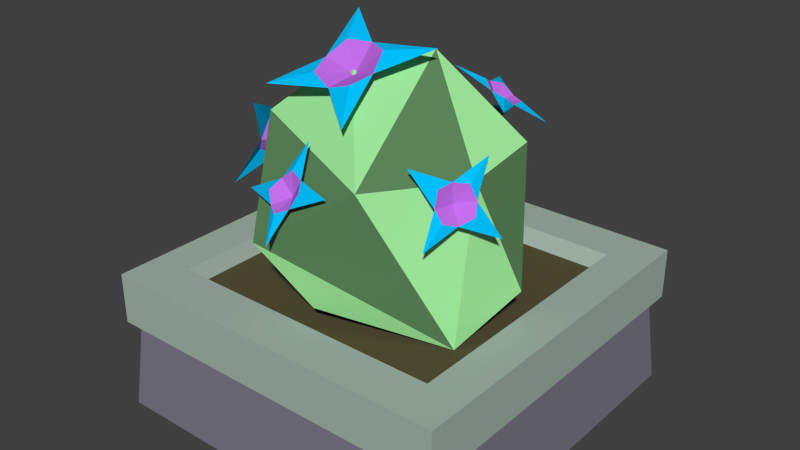# Source: 2x2Bush_00.blend  (saved by Blender 2.78.0; exported with 4.5.12 LTS)
import bpy
from mathutils import Matrix  # noqa: F401  (used for matrix-valued properties, if any)

bpy.ops.wm.read_factory_settings(use_empty=True)
scene = bpy.context.scene
scene.name = 'Scene'

# ---- collections
col_collection_1 = bpy.data.collections.new('Collection 1'); scene.collection.children.link(col_collection_1)

# ---- materials (node trees are filled in below, after node groups)
mat_gardenwall00 = bpy.data.materials.new('GardenWall00')
mat_gardenwall00.alpha_threshold = 0.0
mat_gardenwall00.use_transparent_shadow = False
mat_gardenwall00.diffuse_color = (0.199, 0.1909, 0.2423, 1.0)
mat_gardenwall00.roughness = 0.5
mat_gardensoil = bpy.data.materials.new('GardenSoil')
mat_gardensoil.alpha_threshold = 0.0
mat_gardensoil.use_transparent_shadow = False
mat_gardensoil.diffuse_color = (0.09741, 0.08496, 0.04149, 1.0)
mat_gardensoil.roughness = 0.5
mat_gardenstone00 = bpy.data.materials.new('GardenStone00')
mat_gardenstone00.alpha_threshold = 0.0
mat_gardenstone00.use_transparent_shadow = False
mat_gardenstone00.diffuse_color = (0.3855, 0.4795, 0.4233, 1.0)
mat_gardenstone00.roughness = 0.5
mat_gardenleaf00 = bpy.data.materials.new('GardenLeaf00')
mat_gardenleaf00.alpha_threshold = 0.0
mat_gardenleaf00.use_transparent_shadow = False
mat_gardenleaf00.diffuse_color = (0.3667, 0.8469, 0.3448, 1.0)
mat_gardenleaf00.roughness = 0.5
mat_gardenleaf01 = bpy.data.materials.new('GardenLeaf01')
mat_gardenleaf01.alpha_threshold = 0.0
mat_gardenleaf01.use_transparent_shadow = False
mat_gardenleaf01.diffuse_color = (0.1092, 0.2423, 0.1031, 1.0)
mat_gardenleaf01.roughness = 0.5
mat_flower00 = bpy.data.materials.new('Flower00')
mat_flower00.alpha_threshold = 0.0
mat_flower00.use_transparent_shadow = False
mat_flower00.diffuse_color = (0.5457, 0.1603, 0.8, 1.0)
mat_flower00.roughness = 0.5
mat_flower01 = bpy.data.materials.new('Flower01')
mat_flower01.alpha_threshold = 0.0
mat_flower01.use_transparent_shadow = False
mat_flower01.diffuse_color = (0.0, 0.5452, 1.0, 1.0)
mat_flower01.roughness = 0.5

# ---- material node trees

# ---- world
world_world = bpy.data.worlds.new('World'); scene.world = world_world
world_world.color = (0.05088, 0.05088, 0.05088)
world_world.use_sun_shadow = False
world_world.sun_shadow_jitter_overblur = 0.0
world_world.cycles.sampling_method = 'NONE'
world_world.cycles.sample_map_resolution = 256

# ---- meshes
me_cube_025 = bpy.data.meshes.new('Cube.025')
me_cube_025.from_pydata([(-0.6008, 0.4902, -0.1709), (-0.1663, 0.4277, -0.4545), (-0.5992, 0.9434, 0.2443), (-0.413, 0.873, -0.5003), (0.06255, 1.147, -0.1709), (0.126, 0.4277, 0.08126), (-0.002558, 0.4902, 0.5601), (0.6292, 0.4277, 0.327), (-0.4985, 0.4277, 0.1546), (0.3729, 0.4902, -0.4518), (0.7381, 0.5417, -9.639e-07), (-0.2281, 0.6936, 0.6923), (-0.7381, 0.6936, -9.592e-07), (0.227, 0.7882, -0.6203), (0.6008, 0.9434, -0.1709), (0.249, 0.8924, 0.5368), (0.6103, 0.9109, 0.1894), (-0.2962, 1.131, -9.977e-07), (-0.9855, 1.426e-07, 0.875), (-0.9387, 0.3, 0.8334), (-0.9855, -1.426e-07, -0.875), (-0.9387, 0.3, -0.8334), (0.9855, 1.426e-07, 0.875), (0.9387, 0.3, 0.8334), (0.9855, -1.426e-07, -0.875), (0.9387, 0.3, -0.8334), (-0.9878, 0.3069, 0.877), (-0.9878, 0.3069, -0.877), (0.9878, 0.3069, -0.877), (0.9878, 0.3069, 0.877), (-0.7293, 0.4277, 0.6185), (-0.7293, 0.4277, -0.6185), (0.7293, 0.4277, -0.6185), (0.7293, 0.4277, 0.6185), (-0.9878, 0.4772, 0.877), (-0.9878, 0.4772, -0.877), (0.9878, 0.4772, -0.877), (0.9878, 0.4772, 0.877), (-0.7701, 0.4772, 0.6594), (-0.7701, 0.4772, -0.6594), (0.7701, 0.4772, -0.6594), (0.7701, 0.4772, 0.6594), (-0.6186, 0.9222, -0.1056), (-0.7666, 0.646, -0.1388), (-0.6678, 0.9624, 0.2853), (-0.8347, 0.6724, 0.2967), (-0.6699, 0.7946, 0.07975), (-0.7654, 0.7478, -0.01485), (-0.6978, 0.8633, -0.02317), (-0.7719, 0.7304, 0.08348), (-0.7105, 0.7986, -0.04313), (-0.7263, 0.8728, 0.1528), (-0.6758, 0.8851, 0.04677), (-0.7476, 0.8084, 0.1881), (-0.7849, 0.7664, 0.1693), (0.2198, 0.9135, -0.5711), (0.1113, 0.7477, -0.7337), (-0.09331, 0.9409, -0.4589), (-0.2092, 0.7745, -0.621), (0.01607, 0.8305, -0.5735), (0.04476, 0.8139, -0.6649), (0.09388, 0.8807, -0.6004), (-0.0231, 0.8043, -0.6418), (0.0927, 0.8423, -0.6282), (-0.03611, 0.8903, -0.5563), (0.04224, 0.89, -0.5604), (-0.07466, 0.853, -0.5725), (-0.08215, 0.8242, -0.6201), (0.1449, 1.102, -0.2094), (0.4849, 1.018, -0.1435), (0.1653, 1.012, -0.5181), (0.5048, 0.929, -0.4454), (0.3088, 0.9962, -0.3167), (0.401, 1.029, -0.2559), (0.2633, 1.062, -0.2876), (0.4171, 0.999, -0.3063), (0.3284, 1.042, -0.2481), (0.2698, 1.026, -0.4097), (0.2406, 1.04, -0.3491), (0.3348, 0.9964, -0.4093), (0.4055, 0.9932, -0.3808), (-0.2439, 1.021, -0.4916), (-0.503, 0.8553, -0.486), (-0.3245, 1.076, -0.1812), (-0.5854, 0.9124, -0.1686), (-0.3901, 0.9505, -0.3191), (-0.4662, 0.9309, -0.3982), (-0.3641, 0.9955, -0.4018), (-0.4862, 0.9267, -0.3317), (-0.4001, 0.954, -0.4131), (-0.398, 1.017, -0.2765), (-0.3551, 1.01, -0.3363), (-0.4369, 0.9871, -0.2498), (-0.4978, 0.9542, -0.273), (0.1651, 1.178, -0.0692), (-0.4276, 1.214, -0.1733), (0.03418, 1.011, 0.3979), (-0.5534, 1.044, 0.3001), (-0.1915, 1.084, 0.09232), (-0.3108, 1.162, 0.01819), (-0.06402, 1.163, 0.03925), (-0.3592, 1.117, 0.1084), (-0.1803, 1.163, -0.01123), (-0.07567, 1.093, 0.2391), (-0.02889, 1.115, 0.1398), (-0.1961, 1.071, 0.2516), (-0.3264, 1.095, 0.2147), (0.4032, 0.9593, 0.3882), (0.554, 0.7549, 0.4558), (0.6105, 0.9696, 0.1075), (0.7568, 0.765, 0.1812), (0.5533, 0.8519, 0.2662), (0.5848, 0.8235, 0.3676), (0.527, 0.9068, 0.3359), (0.6212, 0.8102, 0.3114), (0.534, 0.8581, 0.3624), (0.6081, 0.9117, 0.2246), (0.5483, 0.9169, 0.2683), (0.6403, 0.8665, 0.2164), (0.6667, 0.83, 0.2541), (-0.3818, 0.8035, 0.5598), (-0.09116, 0.7205, 0.7366), (-0.1473, 0.9556, 0.4171), (0.1362, 0.8705, 0.5956), (-0.1131, 0.822, 0.5531), (-0.1145, 0.7963, 0.6597), (-0.2283, 0.832, 0.5865), (-0.05181, 0.8149, 0.6322), (-0.18, 0.8016, 0.6201), (-0.1376, 0.8929, 0.5286), (-0.1957, 0.8616, 0.5368), (-0.06266, 0.8791, 0.5473), (-0.02435, 0.859, 0.6)], [], [(5, 8, 1), (0, 8, 12), (1, 0, 3), (1, 3, 13), (9, 13, 10), (2, 15, 17), (3, 2, 17), (13, 3, 4), (16, 14, 4), (14, 13, 4), (4, 3, 17), (17, 15, 4), (15, 16, 4), (10, 13, 14), (12, 2, 3), (11, 15, 2), (7, 16, 15), (7, 10, 16), (10, 14, 16), (9, 1, 13), (3, 0, 12), (12, 11, 2), (12, 8, 11), (8, 6, 11), (11, 7, 15), (11, 6, 7), (7, 9, 10), (5, 1, 9), (1, 8, 0), (5, 6, 8), (7, 5, 9), (5, 7, 6), (18, 19, 21, 20), (20, 21, 25, 24), (24, 25, 23, 22), (22, 23, 19, 18), (20, 24, 22, 18), (21, 19, 26, 27), (26, 29, 37, 34), (19, 23, 29, 26), (25, 21, 27, 28), (23, 25, 28, 29), (32, 31, 30, 33), (28, 27, 35, 36), (29, 28, 36, 37), (27, 26, 34, 35), (38, 39, 35, 34), (39, 40, 36, 35), (40, 41, 37, 36), (41, 38, 34, 37), (30, 31, 39, 38), (31, 32, 40, 39), (32, 33, 41, 40), (33, 30, 38, 41), (49, 45, 54), (53, 44, 51), (46, 52, 48), (46, 50, 47), (46, 54, 53), (50, 43, 47), (46, 49, 54), (52, 42, 48), (43, 49, 47), (46, 48, 50), (42, 50, 48), (46, 53, 51), (46, 51, 52), (44, 52, 51), (45, 53, 54), (98, 99, 101), (62, 58, 67), (66, 57, 64), (59, 65, 61), (59, 63, 60), (59, 67, 66), (63, 56, 60), (59, 62, 67), (65, 55, 61), (56, 62, 60), (59, 61, 63), (55, 63, 61), (59, 66, 64), (59, 64, 65), (57, 65, 64), (58, 66, 67), (85, 86, 88), (75, 71, 80), (79, 70, 77), (72, 78, 74), (72, 76, 73), (72, 80, 79), (76, 69, 73), (72, 75, 80), (78, 68, 74), (69, 75, 73), (72, 74, 76), (68, 76, 74), (72, 79, 77), (72, 77, 78), (70, 78, 77), (71, 79, 80), (59, 60, 62), (88, 84, 93), (92, 83, 90), (85, 91, 87), (85, 89, 86), (85, 93, 92), (89, 82, 86), (85, 88, 93), (91, 81, 87), (82, 88, 86), (85, 87, 89), (81, 89, 87), (85, 92, 90), (85, 90, 91), (83, 91, 90), (84, 92, 93), (46, 47, 49), (101, 97, 106), (105, 96, 103), (98, 104, 100), (98, 102, 99), (98, 106, 105), (102, 95, 99), (98, 101, 106), (104, 94, 100), (95, 101, 99), (98, 100, 102), (94, 102, 100), (98, 105, 103), (98, 103, 104), (96, 104, 103), (97, 105, 106), (124, 125, 127), (114, 110, 119), (118, 109, 116), (111, 117, 113), (111, 115, 112), (111, 119, 118), (115, 108, 112), (111, 114, 119), (117, 107, 113), (108, 114, 112), (111, 113, 115), (107, 115, 113), (111, 118, 116), (111, 116, 117), (109, 117, 116), (110, 118, 119), (72, 73, 75), (127, 123, 132), (131, 122, 129), (124, 130, 126), (124, 128, 125), (124, 132, 131), (128, 121, 125), (124, 127, 132), (130, 120, 126), (121, 127, 125), (124, 126, 128), (120, 128, 126), (124, 131, 129), (124, 129, 130), (122, 130, 129), (123, 131, 132), (111, 112, 114)])
me_cube_025.polygons.foreach_set('material_index', [4, 3, 4, 4, 3, 3, 3, 4, 3, 3, 3, 3, 4, 4, 4, 4, 3, 3, 4, 3, 3, 4, 4, 3, 4, 3, 4, 4, 4, 4, 4, 4, 0, 0, 0, 0, 0, 2, 2, 2, 2, 2, 1, 2, 2, 2, 2, 2, 2, 2, 2, 2, 2, 2, 6, 6, 5, 5, 5, 6, 5, 6, 6, 5, 6, 5, 5, 6, 6, 5, 6, 6, 5, 5, 5, 6, 5, 6, 6, 5, 6, 5, 5, 6, 6, 5, 6, 6, 5, 5, 5, 6, 5, 6, 6, 5, 6, 5, 5, 6, 6, 5, 6, 6, 5, 5, 5, 6, 5, 6, 6, 5, 6, 5, 5, 6, 6, 5, 6, 6, 5, 5, 5, 6, 5, 6, 6, 5, 6, 5, 5, 6, 6, 5, 6, 6, 5, 5, 5, 6, 5, 6, 6, 5, 6, 5, 5, 6, 6, 5, 6, 6, 5, 5, 5, 6, 5, 6, 6, 5, 6, 5, 5, 6, 6, 5])
me_cube_025.materials.append(mat_gardenwall00)
me_cube_025.materials.append(mat_gardensoil)
me_cube_025.materials.append(mat_gardenstone00)
me_cube_025.materials.append(mat_gardenleaf00)
me_cube_025.materials.append(mat_gardenleaf01)
me_cube_025.materials.append(mat_flower00)
me_cube_025.materials.append(mat_flower01)
me_cube_025.use_remesh_preserve_volume = False
me_cube_025.use_remesh_preserve_attributes = False
me_cube_025.use_mirror_vertex_groups = False
me_cube_025.update()

# ---- objects
ob_2x2bush = bpy.data.objects.new('2x2Bush', me_cube_025)

# ---- transforms, parenting, visibility, modifiers, constraints
ob_2x2bush.location = (0.0, 0.0, 0.0)
ob_2x2bush.rotation_euler = (1.571, -0.0, 0.0)
ob_2x2bush.scale = (0.9617, 1.572, 1.083)
ob_2x2bush.lineart.crease_threshold = 0.0

# ---- collection membership
col_collection_1.objects.link(ob_2x2bush)

# ---- scene / render settings (as saved in the file)
scene.frame_start = 1; scene.frame_end = 250; scene.frame_set(0)
scene.render.engine = 'BLENDER_EEVEE_NEXT'
scene.render.resolution_percentage = 50
scene.render.dither_intensity = 0.0
scene.cycles.use_denoising = False
scene.cycles.samples = 10
scene.cycles.sampling_pattern = 'TABULATED_SOBOL'
scene.cycles.light_sampling_threshold = 0.0
scene.cycles.use_adaptive_sampling = False
scene.cycles.use_light_tree = False
scene.cycles.blur_glossy = 0.0
scene.cycles.pixel_filter_type = 'GAUSSIAN'
scene.cycles.sample_clamp_indirect = 0.0
scene.view_settings.view_transform = 'Standard'
bpy.context.view_layer.update()

# ---- added for rendering (the .blend has no active camera and no usable light): camera, sun
cam_auto = bpy.data.cameras.new('AutoCamera')
cam_auto.lens = 50.0
cam_auto.sensor_width = 36.0
cam_auto.clip_end = 1000.0
ob_auto_camera = bpy.data.objects.new('AutoCamera', cam_auto)
scene.collection.objects.link(ob_auto_camera)
ob_auto_camera.location = (3.04891, -3.65869, 3.39296)
ob_auto_camera.rotation_euler = (1.09748, -7.21219e-08, 0.694738)
scene.camera = ob_auto_camera
light_auto_sun = bpy.data.lights.new('AutoSun', 'SUN')
light_auto_sun.energy = 3.0
light_auto_sun.angle = 0.0523599
ob_auto_sun = bpy.data.objects.new('AutoSun', light_auto_sun)
scene.collection.objects.link(ob_auto_sun)
ob_auto_sun.rotation_euler = (0.872665, 0.174533, 0.523599)
bpy.context.view_layer.update()
